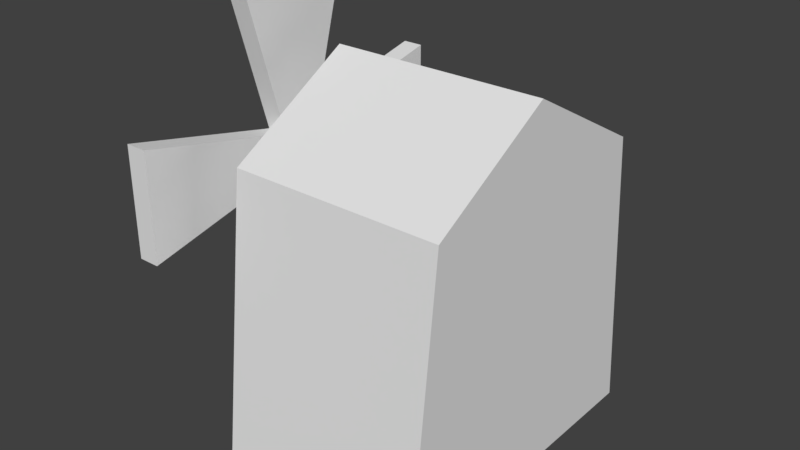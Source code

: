 # Source: AlmacenRecursos.blend  (saved by Blender 2.78.0; exported with 4.5.12 LTS)
import bpy
from mathutils import Matrix  # noqa: F401  (used for matrix-valued properties, if any)

bpy.ops.wm.read_factory_settings(use_empty=True)
scene = bpy.context.scene
scene.name = 'Scene'

# ---- collections
col_collection_1 = bpy.data.collections.new('Collection 1'); scene.collection.children.link(col_collection_1)

# ---- materials (node trees are filled in below, after node groups)
mat_material = bpy.data.materials.new('Material')
mat_material.alpha_threshold = 0.0
mat_material.use_transparent_shadow = False
mat_material.roughness = 0.5
mat_material.line_color = (0.0, 0.0, 0.0, 1.0)

# ---- material node trees

# ---- world
world_world = bpy.data.worlds.new('World'); scene.world = world_world
world_world.color = (0.05088, 0.05088, 0.05088)
world_world.use_sun_shadow = False
world_world.sun_shadow_jitter_overblur = 0.0
world_world.cycles.sampling_method = 'MANUAL'

# ---- meshes
me_cube = bpy.data.meshes.new('Cube')
me_cube.from_pydata([(0.3145, 1.0, -0.839), (0.3145, -1.0, -0.839), (0.3145, 0.8458, 0.961), (0.3145, -0.8007, 0.961), (-1.011, 0.8458, 0.961), (-1.011, -0.8007, 0.961), (-1.011, -0.125, 0.8485), (-1.011, 0.125, 0.6235), (-1.011, -0.4147, -0.839), (-1.011, -0.125, 0.6235), (-1.011, -1.0, -0.839), (-1.011, 1.0, -0.839), (-1.011, 0.125, 0.8485), (-1.011, 0.3818, -0.229), (-1.342, 0.125, 0.8485), (-1.342, -0.125, 0.6235), (-1.342, 0.125, 0.6235), (-1.342, -0.125, 0.8485), (0.3145, -5.364e-07, 1.429), (-1.011, 1.788e-07, 1.429), (-0.3482, 0.8458, 0.961), (-0.3482, -0.8007, 0.961), (-0.3482, -1.788e-07, 1.429), (-1.475, 0.125, 0.8485), (-1.475, -0.125, 0.6235), (-1.475, 0.125, 0.6235), (-1.475, -0.125, 0.8485), (-1.342, -0.375, 1.749), (-1.475, -0.375, 1.749), (-1.342, 0.375, 1.749), (-1.475, 0.375, 1.749), (-1.342, -1.125, 1.074), (-1.475, -1.125, 1.074), (-1.342, -1.125, 0.3985), (-1.475, -1.125, 0.3985), (-1.342, 0.375, -0.2765), (-1.342, -0.375, -0.2765), (-1.475, 0.375, -0.2765), (-1.475, -0.375, -0.2765), (-1.342, 1.125, 1.074), (-1.342, 1.125, 0.3985), (-1.475, 1.125, 1.074), (-1.475, 1.125, 0.3985)], [], [(11, 13, 7, 4), (12, 4, 7), (6, 9, 5), (6, 4, 12), (9, 7, 13), (16, 15, 36, 35), (6, 14, 17), (12, 14, 6), (6, 15, 9), (0, 1, 10, 8, 11), (22, 21, 3, 18), (1, 0, 2, 18, 3), (1, 3, 21, 5, 10), (11, 4, 20, 2, 0), (8, 9, 13), (6, 5, 19, 4), (16, 7, 9, 15), (14, 12, 7, 16), (5, 9, 8), (5, 8, 10), (8, 13, 11), (6, 17, 15), (15, 17, 31, 33), (20, 22, 18, 2), (4, 19, 22, 20), (19, 5, 21, 22), (24, 23, 25), (26, 23, 24), (14, 16, 40, 39), (23, 26, 28, 30), (27, 29, 30, 28), (14, 23, 30, 29), (17, 14, 29, 27), (26, 17, 27, 28), (33, 31, 32, 34), (24, 15, 33, 34), (26, 24, 34, 32), (17, 26, 32, 31), (35, 36, 38, 37), (15, 24, 38, 36), (25, 16, 35, 37), (24, 25, 37, 38), (39, 40, 42, 41), (23, 14, 39, 41), (25, 23, 41, 42), (16, 25, 42, 40)])
me_cube.materials.append(mat_material)
me_cube.use_remesh_preserve_volume = False
me_cube.use_remesh_preserve_attributes = False
me_cube.use_mirror_vertex_groups = False
me_cube.update()

# ---- objects
ob_cube = bpy.data.objects.new('Cube', me_cube)

# ---- transforms, parenting, visibility, modifiers, constraints
ob_cube.location = (0.0, 0.0, 0.0)
ob_cube.lock_rotations_4d = False
ob_cube.empty_display_type = 'ARROWS'
ob_cube.lineart.crease_threshold = 0.0

# ---- collection membership
col_collection_1.objects.link(ob_cube)

# ---- scene / render settings (as saved in the file)
scene.frame_start = 1; scene.frame_end = 250; scene.frame_set(1)
scene.render.engine = 'BLENDER_EEVEE_NEXT'
scene.render.resolution_percentage = 50
scene.render.dither_intensity = 0.0
scene.cycles.use_denoising = False
scene.cycles.samples = 128
scene.cycles.sampling_pattern = 'TABULATED_SOBOL'
scene.cycles.light_sampling_threshold = 0.0
scene.cycles.use_adaptive_sampling = False
scene.cycles.use_light_tree = False
scene.cycles.blur_glossy = 0.0
scene.cycles.sample_clamp_indirect = 0.0
scene.view_settings.view_transform = 'Standard'
bpy.context.view_layer.update()

# ---- added for rendering (the .blend has no active camera and no usable light): camera, sun
cam_auto = bpy.data.cameras.new('AutoCamera')
cam_auto.lens = 50.0
cam_auto.sensor_width = 36.0
cam_auto.clip_end = 1000.0
ob_auto_camera = bpy.data.objects.new('AutoCamera', cam_auto)
scene.collection.objects.link(ob_auto_camera)
ob_auto_camera.location = (2.9984, -4.2943, 3.31763)
ob_auto_camera.rotation_euler = (1.09748, -7.21219e-08, 0.694738)
scene.camera = ob_auto_camera
light_auto_sun = bpy.data.lights.new('AutoSun', 'SUN')
light_auto_sun.energy = 3.0
light_auto_sun.angle = 0.0523599
ob_auto_sun = bpy.data.objects.new('AutoSun', light_auto_sun)
scene.collection.objects.link(ob_auto_sun)
ob_auto_sun.rotation_euler = (0.872665, 0.174533, 0.523599)
bpy.context.view_layer.update()
